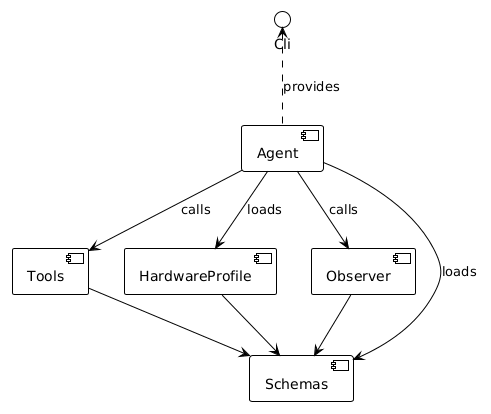

The diagram above was rendered by PlantUML. Its source (embedded in the PNG):
@startuml
!theme mono
component Agent as ag
component Tools as tl
component HardwareProfile as hwp
component Observer as obs
component Schemas as sc
interface Cli

Cli <.. ag: provides
ag --> tl: calls
ag --> hwp: loads
ag --> obs: calls
ag --> sc: loads

tl --> sc
hwp --> sc
obs --> sc
@enduml